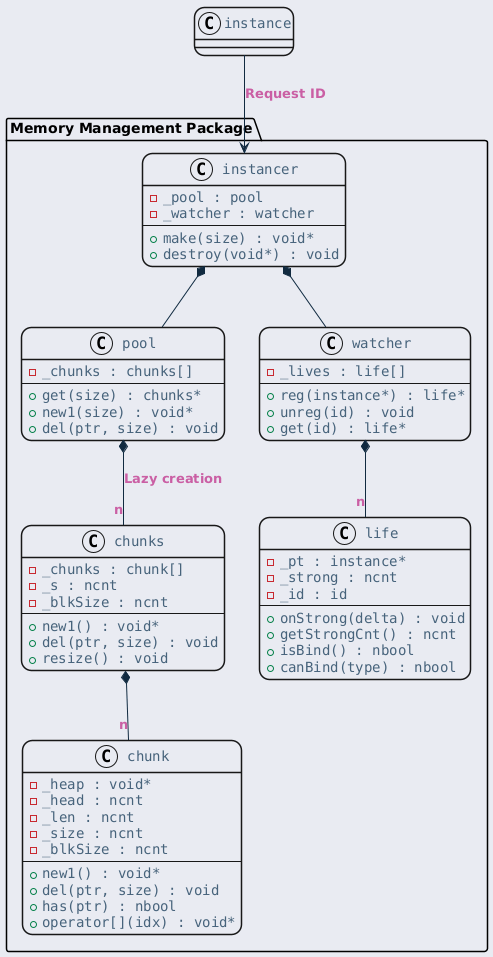

The diagram above was rendered by PlantUML. Its source (embedded in the PNG):
@startuml inline_umlgraph_11.png
<style>
  root {
    BackGroundColor: #E9EBF2;
  }
  class, node, object, participant, actor, boundary, control, entity, database, collections, queue {
    LineThickness: 1.5;
    HorizontalAlignment center;
    FontColor: #47637b;
    FontSize: 14;
    FontName: "Courier";
    RoundCorner: 20;
  }
  arrow {
    LineColor: #112a40;
    FontColor: #ca5fa4;
    FontStyle: "bold"
  }
  visibilityIcon {
    protected {
      LineColor DarkGoldenRod
      BackgroundColor DarkGoldenRod
    }
}
</style>
package "Memory Management Package" {
    class "instancer" as instancer {
        - _pool : pool
        - _watcher : watcher
        ---
        + make(size) : void*
        + destroy(void*) : void
    }

    class "pool" as pool {
        - _chunks : chunks[]
        ---
        + get(size) : chunks*
        + new1(size) : void*
        + del(ptr, size) : void
    }

    class "chunks" as chunks {
        - _chunks : chunk[]
        - _s : ncnt
        - _blkSize : ncnt
        ---
        + new1() : void*
        + del(ptr, size) : void
        + resize() : void
    }

    class "chunk" as chunk {
        - _heap : void*
        - _head : ncnt
        - _len : ncnt
        - _size : ncnt
        - _blkSize : ncnt
        ---
        + new1() : void*
        + del(ptr, size) : void
        + has(ptr) : nbool
        + operator[](idx) : void*
    }

    class "watcher" as watcher {
        - _lives : life[]
        ---
        + reg(instance*) : life*
        + unreg(id) : void
        + get(id) : life*
    }

    class "life" as life {
        - _pt : instance*
        - _strong : ncnt
        - _id : id
        ---
        + onStrong(delta) : void
        + getStrongCnt() : ncnt
        + isBind() : nbool
        + canBind(type) : nbool
    }
}

instancer *-- pool
instancer *-- watcher
pool *-- "n" chunks : Lazy creation
chunks *-- "n" chunk
watcher *-- "n" life

instance --> instancer: Request ID
@enduml